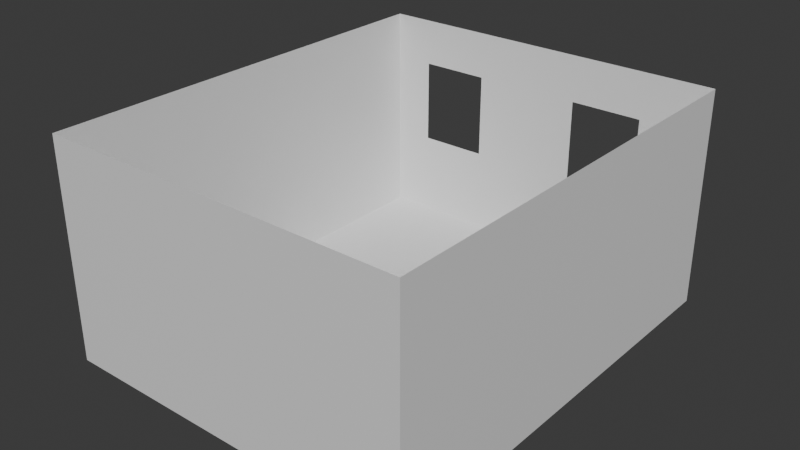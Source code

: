 # Source: oda_kup.blend  (saved by Blender 4.0.36; exported with 4.5.12 LTS)
import bpy
from mathutils import Matrix  # noqa: F401  (used for matrix-valued properties, if any)

bpy.ops.wm.read_factory_settings(use_empty=True)
scene = bpy.context.scene
scene.name = 'Scene'

# ---- collections
col_collection = bpy.data.collections.new('Collection'); scene.collection.children.link(col_collection)

# ---- materials (node trees are filled in below, after node groups)
mat_material = bpy.data.materials.new('Material')
mat_material.alpha_threshold = 0.0
mat_material.use_transparent_shadow = False
mat_material.roughness = 0.5
mat_material.line_color = (0.0, 0.0, 0.0, 1.0)

# ---- material node trees
mat_material.use_nodes = True; mat_material.node_tree.nodes.clear()
_N = mat_material.node_tree.nodes; _L = mat_material.node_tree.links
n0 = _N.new('ShaderNodeOutputMaterial'); n0.name = 'Material Output'; n0.location = (300, 300)
n1 = _N.new('ShaderNodeBsdfPrincipled'); n1.name = 'Principled BSDF'; n1.location = (10, 300)
n1.inputs[3].default_value = 1.45
_L.new(n1.outputs[0], n0.inputs[0])
n0.is_active_output = True

# ---- world
world_world = bpy.data.worlds.new('World'); scene.world = world_world
world_world.use_nodes = True; world_world.node_tree.nodes.clear()
_N = world_world.node_tree.nodes; _L = world_world.node_tree.links
n0 = _N.new('ShaderNodeOutputWorld'); n0.name = 'World Output'; n0.location = (300, 300)
n1 = _N.new('ShaderNodeBackground'); n1.name = 'Background'; n1.location = (10, 300)
n1.inputs[0].default_value = (0.05088, 0.05088, 0.05088, 1.0)
_L.new(n1.outputs[0], n0.inputs[0])
n0.is_active_output = True
world_world.color = (0.05088, 0.05088, 0.05088)
world_world.use_sun_shadow = False
world_world.sun_shadow_jitter_overblur = 0.0

# ---- meshes
me_cube = bpy.data.meshes.new('Cube')
me_cube.from_pydata([(1.0, 1.0, 1.0), (1.0, 1.0, -1.0), (1.0, -1.0, 1.0), (1.0, -1.0, -1.0), (-1.0, 1.0, 1.0), (-1.0, 1.0, -1.0), (-1.0, -1.0, 1.0), (-1.0, -1.0, -1.0), (0.2092, 1.0, -1.0), (0.2092, -1.0, 1.0), (0.2092, -1.0, -1.0), (0.2092, 1.0, 1.0), (0.7312, -1.0, -1.0), (0.613, 1.0, 1.0), (0.613, 1.0, -1.0), (0.7312, -1.0, 1.0), (1.0, 1.0, -0.2189), (-1.0, -1.0, -0.2189), (1.0, -1.0, -0.2189), (-1.0, 1.0, -0.2189), (0.2092, 1.0, -0.2189), (0.2092, -1.0, -0.2189), (0.7312, -1.0, -0.2189), (0.613, 1.0, -0.2189), (-0.3954, 1.0, -1.0), (-0.3954, -1.0, 1.0), (-0.3954, -1.0, -1.0), (-0.3954, 1.0, 1.0), (-0.3954, -1.0, -0.2189), (-0.3954, 1.0, -0.2189), (-1.0, -1.0, 0.5676), (1.0, 1.0, 0.5676), (1.0, -1.0, 0.5676), (-1.0, 1.0, 0.5676), (0.2092, 1.0, 0.5676), (0.2092, -1.0, 0.5676), (0.7312, -1.0, 0.5676), (0.613, 1.0, 0.5676), (-0.3954, -1.0, 0.5676), (-0.3954, 1.0, 0.5676), (-0.7989, 1.0, -1.0), (-0.7989, -1.0, 1.0), (-0.7989, -1.0, -0.2189), (-0.7989, -1.0, -1.0), (-0.7989, 1.0, 1.0), (-0.7788, 1.0, -0.2189), (-0.7788, 1.0, 0.5676), (-0.7989, -1.0, 0.5676)], [], [(39, 34, 11, 27), (47, 30, 6, 41), (30, 33, 4, 6), (14, 12, 3, 1), (31, 32, 2, 0), (37, 31, 0, 13), (24, 26, 10, 8), (36, 35, 9, 15), (32, 36, 15, 2), (34, 37, 13, 11), (8, 10, 12, 14), (8, 14, 23, 20), (3, 12, 22, 18), (12, 10, 21, 22), (14, 1, 16, 23), (1, 3, 18, 16), (7, 5, 19, 17), (43, 7, 17, 42), (24, 8, 20, 29), (40, 24, 29, 45), (10, 26, 28, 21), (40, 43, 26, 24), (35, 38, 25, 9), (46, 39, 27, 44), (21, 28, 38, 35), (18, 22, 36, 32), (22, 21, 35, 36), (23, 16, 31, 37), (16, 18, 32, 31), (17, 19, 33, 30), (42, 17, 30, 47), (29, 20, 34, 39), (28, 42, 47, 38), (19, 45, 46, 33), (33, 46, 44, 4), (5, 7, 43, 40), (5, 40, 45, 19), (26, 43, 42, 28), (38, 47, 41, 25)])
_uv = me_cube.uv_layers.new(name='UVMap')
_uv.uv.foreach_set('vector', [0.5709, 0.3256, 0.5709, 0.4012, 0.625, 0.4012, 0.625, 0.3256, 0.5709, 0.9622, 0.5709, 1.0, 0.625, 1.0, 0.625, 0.9622, 0.5709, 0.0, 0.5709, 0.25, 0.625, 0.25, 0.625, 0.0, 0.3414, 0.5, 0.3414, 0.75, 0.375, 0.75, 0.375, 0.5, 0.5709, 0.5, 0.5709, 0.75, 0.625, 0.75, 0.625, 0.5, 0.5709, 0.4664, 0.5709, 0.5, 0.625, 0.5, 0.625, 0.4664, 0.2006, 0.5, 0.2006, 0.75, 0.2762, 0.75, 0.2762, 0.5, 0.5709, 0.7836, 0.5709, 0.8488, 0.625, 0.8488, 0.625, 0.7836, 0.5709, 0.75, 0.5709, 0.7836, 0.625, 0.7836, 0.625, 0.75, 0.5709, 0.4012, 0.5709, 0.4664, 0.625, 0.4664, 0.625, 0.4012, 0.2762, 0.5, 0.2762, 0.75, 0.3414, 0.75, 0.3414, 0.5, 0.375, 0.4012, 0.375, 0.4664, 0.4726, 0.4664, 0.4726, 0.4012, 0.375, 0.75, 0.375, 0.7836, 0.4726, 0.7836, 0.4726, 0.75, 0.375, 0.7836, 0.375, 0.8488, 0.4726, 0.8488, 0.4726, 0.7836, 0.375, 0.4664, 0.375, 0.5, 0.4726, 0.5, 0.4726, 0.4664, 0.375, 0.5, 0.375, 0.75, 0.4726, 0.75, 0.4726, 0.5, 0.375, 0.0, 0.375, 0.25, 0.4726, 0.25, 0.4726, 0.0, 0.375, 0.9622, 0.375, 1.0, 0.4726, 1.0, 0.4726, 0.9622, 0.375, 0.3256, 0.375, 0.4012, 0.4726, 0.4012, 0.4726, 0.3256, 0.375, 0.2878, 0.375, 0.3256, 0.4726, 0.3256, 0.4726, 0.2878, 0.375, 0.8488, 0.375, 0.9244, 0.4726, 0.9244, 0.4726, 0.8488, 0.1628, 0.5, 0.1628, 0.75, 0.2006, 0.75, 0.2006, 0.5, 0.5709, 0.8488, 0.5709, 0.9244, 0.625, 0.9244, 0.625, 0.8488, 0.5709, 0.2878, 0.5709, 0.3256, 0.625, 0.3256, 0.625, 0.2878, 0.4726, 0.8488, 0.4726, 0.9244, 0.5709, 0.9244, 0.5709, 0.8488, 0.4726, 0.75, 0.4726, 0.7836, 0.5709, 0.7836, 0.5709, 0.75, 0.4726, 0.7836, 0.4726, 0.8488, 0.5709, 0.8488, 0.5709, 0.7836, 0.4726, 0.4664, 0.4726, 0.5, 0.5709, 0.5, 0.5709, 0.4664, 0.4726, 0.5, 0.4726, 0.75, 0.5709, 0.75, 0.5709, 0.5, 0.4726, 0.0, 0.4726, 0.25, 0.5709, 0.25, 0.5709, 0.0, 0.4726, 0.9622, 0.4726, 1.0, 0.5709, 1.0, 0.5709, 0.9622, 0.4726, 0.3256, 0.4726, 0.4012, 0.5709, 0.4012, 0.5709, 0.3256, 0.4726, 0.9244, 0.4726, 0.9622, 0.5709, 0.9622, 0.5709, 0.9244, 0.4726, 0.25, 0.4726, 0.2878, 0.5709, 0.2878, 0.5709, 0.25, 0.5709, 0.25, 0.5709, 0.2878, 0.625, 0.2878, 0.625, 0.25, 0.125, 0.5, 0.125, 0.75, 0.1628, 0.75, 0.1628, 0.5, 0.375, 0.25, 0.375, 0.2878, 0.4726, 0.2878, 0.4726, 0.25, 0.375, 0.9244, 0.375, 0.9622, 0.4726, 0.9622, 0.4726, 0.9244, 0.5709, 0.9244, 0.5709, 0.9622, 0.625, 0.9622, 0.625, 0.9244])
me_cube.materials.append(mat_material)
me_cube.use_mirror_vertex_groups = False
me_cube.update()

# ---- objects
ob_cube = bpy.data.objects.new('Cube', me_cube)

# ---- transforms, parenting, visibility, modifiers, constraints
ob_cube.location = (0.0, 0.0, 0.0)
ob_cube.scale = (5.0, 6.0, 3.0)
ob_cube.lock_rotations_4d = False
ob_cube.empty_display_type = 'ARROWS'
ob_cube.lineart.crease_threshold = 0.0

# ---- collection membership
col_collection.objects.link(ob_cube)

# ---- scene / render settings (as saved in the file)
scene.frame_start = 1; scene.frame_end = 250; scene.frame_set(1)
scene.render.engine = 'BLENDER_EEVEE_NEXT'
scene.cycles.sampling_pattern = 'TABULATED_SOBOL'
bpy.context.view_layer.update()

# ---- added for rendering (the .blend has no active camera and no usable light): camera, sun
cam_auto = bpy.data.cameras.new('AutoCamera')
cam_auto.lens = 50.0
cam_auto.sensor_width = 36.0
cam_auto.clip_end = 1000.0
ob_auto_camera = bpy.data.objects.new('AutoCamera', cam_auto)
scene.collection.objects.link(ob_auto_camera)
ob_auto_camera.location = (15.482, -18.5784, 12.3856)
ob_auto_camera.rotation_euler = (1.09748, -7.21219e-08, 0.694738)
scene.camera = ob_auto_camera
light_auto_sun = bpy.data.lights.new('AutoSun', 'SUN')
light_auto_sun.energy = 3.0
light_auto_sun.angle = 0.0523599
ob_auto_sun = bpy.data.objects.new('AutoSun', light_auto_sun)
scene.collection.objects.link(ob_auto_sun)
ob_auto_sun.rotation_euler = (0.872665, 0.174533, 0.523599)
bpy.context.view_layer.update()
